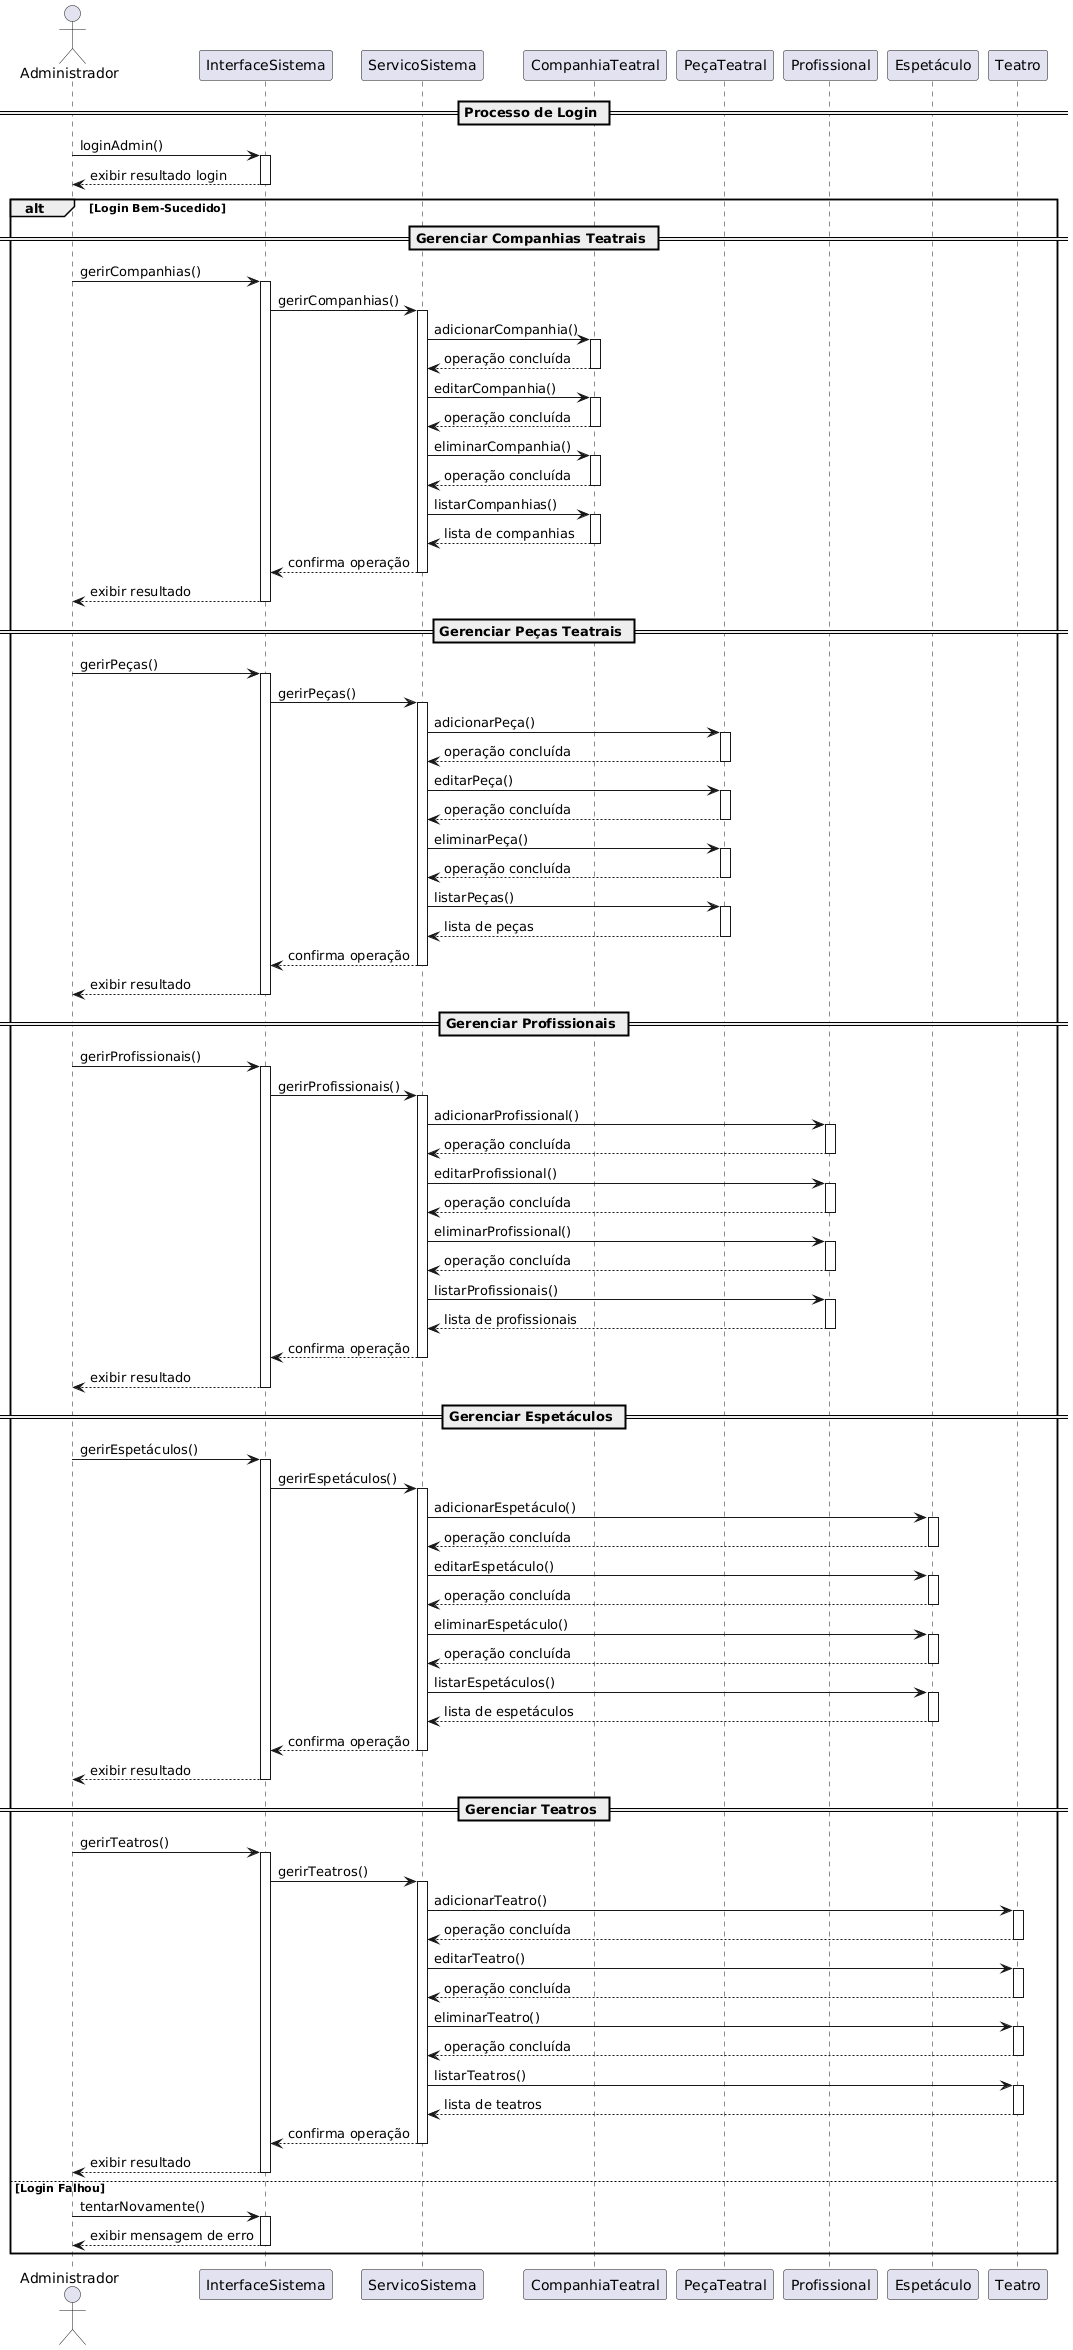

The diagram above was rendered by PlantUML. Its source (embedded in the PNG):
@startuml
actor Administrador

participant "InterfaceSistema" as IS
participant "ServicoSistema" as SS
participant "CompanhiaTeatral" as CT
participant "PeçaTeatral" as PT
participant "Profissional" as P
participant "Espetáculo" as E
participant "Teatro" as T

== Processo de Login ==
Administrador -> IS: loginAdmin()
activate IS
IS --> Administrador: exibir resultado login
deactivate IS

alt Login Bem-Sucedido
    == Gerenciar Companhias Teatrais ==
    Administrador -> IS: gerirCompanhias()
    activate IS
    IS -> SS: gerirCompanhias()
    activate SS
    SS -> CT: adicionarCompanhia()
    activate CT
    CT --> SS: operação concluída
    deactivate CT
    SS -> CT: editarCompanhia()
    activate CT
    CT --> SS: operação concluída
    deactivate CT
    SS -> CT: eliminarCompanhia()
    activate CT
    CT --> SS: operação concluída
    deactivate CT
    SS -> CT: listarCompanhias()
    activate CT
    CT --> SS: lista de companhias
    deactivate CT
    SS --> IS: confirma operação
    deactivate SS
    IS --> Administrador: exibir resultado
    deactivate IS
    
    == Gerenciar Peças Teatrais ==
    Administrador -> IS: gerirPeças()
    activate IS
    IS -> SS: gerirPeças()
    activate SS
    SS -> PT: adicionarPeça()
    activate PT
    PT --> SS: operação concluída
    deactivate PT
    SS -> PT: editarPeça()
    activate PT
    PT --> SS: operação concluída
    deactivate PT
    SS -> PT: eliminarPeça()
    activate PT
    PT --> SS: operação concluída
    deactivate PT
    SS -> PT: listarPeças()
    activate PT
    PT --> SS: lista de peças
    deactivate PT
    SS --> IS: confirma operação
    deactivate SS
    IS --> Administrador: exibir resultado
    deactivate IS
    
    == Gerenciar Profissionais ==
    Administrador -> IS: gerirProfissionais()
    activate IS
    IS -> SS: gerirProfissionais()
    activate SS
    SS -> P: adicionarProfissional()
    activate P
    P --> SS: operação concluída
    deactivate P
    SS -> P: editarProfissional()
    activate P
    P --> SS: operação concluída
    deactivate P
    SS -> P: eliminarProfissional()
    activate P
    P --> SS: operação concluída
    deactivate P
    SS -> P: listarProfissionais()
    activate P
    P --> SS: lista de profissionais
    deactivate P
    SS --> IS: confirma operação
    deactivate SS
    IS --> Administrador: exibir resultado
    deactivate IS
    
    == Gerenciar Espetáculos ==
    Administrador -> IS: gerirEspetáculos()
    activate IS
    IS -> SS: gerirEspetáculos()
    activate SS
    SS -> E: adicionarEspetáculo()
    activate E
    E --> SS: operação concluída
    deactivate E
    SS -> E: editarEspetáculo()
    activate E
    E --> SS: operação concluída
    deactivate E
    SS -> E: eliminarEspetáculo()
    activate E
    E --> SS: operação concluída
    deactivate E
    SS -> E: listarEspetáculos()
    activate E
    E --> SS: lista de espetáculos
    deactivate E
    SS --> IS: confirma operação
    deactivate SS
    IS --> Administrador: exibir resultado
    deactivate IS
    
    == Gerenciar Teatros ==
    Administrador -> IS: gerirTeatros()
    activate IS
    IS -> SS: gerirTeatros()
    activate SS
    SS -> T: adicionarTeatro()
    activate T
    T --> SS: operação concluída
    deactivate T
    SS -> T: editarTeatro()
    activate T
    T --> SS: operação concluída
    deactivate T
    SS -> T: eliminarTeatro()
    activate T
    T --> SS: operação concluída
    deactivate T
    SS -> T: listarTeatros()
    activate T
    T --> SS: lista de teatros
    deactivate T
    SS --> IS: confirma operação
    deactivate SS
    IS --> Administrador: exibir resultado
    deactivate IS
else Login Falhou
    Administrador -> IS: tentarNovamente()
    activate IS
    IS --> Administrador: exibir mensagem de erro
    deactivate IS
end
@enduml